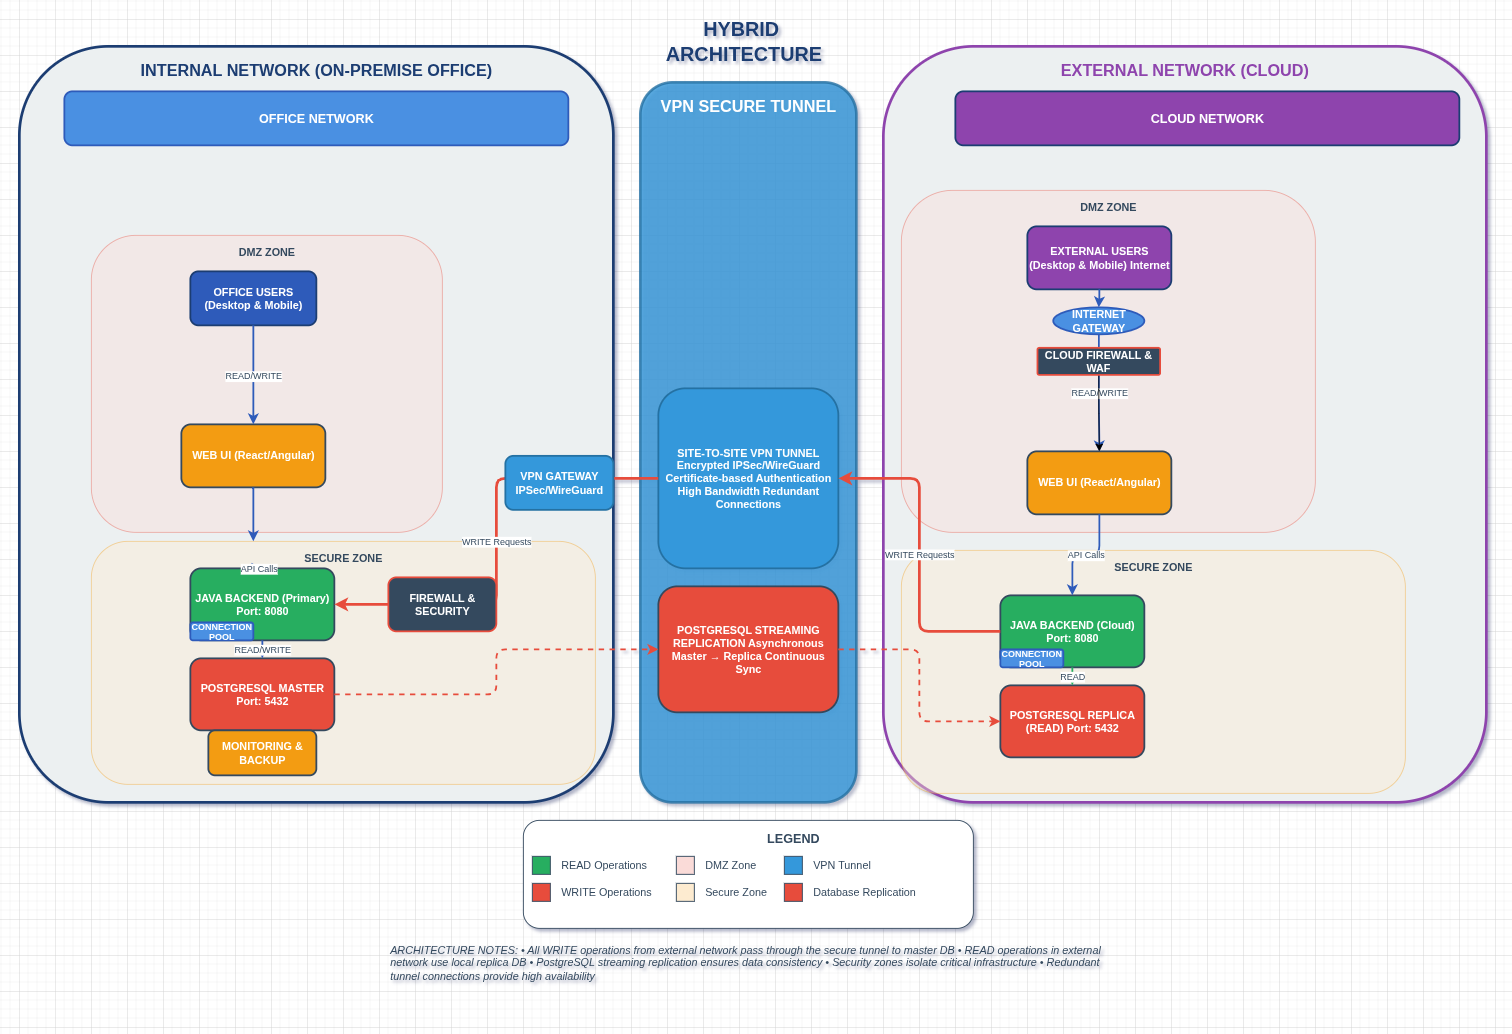

The diagram above was exported from draw.io. Its source (the exported page's mxGraphModel, read from the mxfile embedded in the PNG):
<mxGraphModel dx="3574" dy="2284" grid="1" gridSize="10" guides="1" tooltips="1" connect="1" arrows="1" fold="1" page="1" pageScale="1" pageWidth="1600" pageHeight="1200" background="#ffffff" math="0" shadow="0">
  <root>
    <mxCell id="0" />
    <mxCell id="1" parent="0" />
    <mxCell id="2" value="INTERNAL NETWORK (ON-PREMISE OFFICE)" style="rounded=1;whiteSpace=wrap;html=1;fillColor=#ECF0F1;strokeColor=#1C3D72;strokeWidth=3;fontSize=18;fontStyle=1;fontColor=#1C3D72;verticalAlign=top;spacingTop=10;dashed=0;" parent="1" vertex="1">
      <mxGeometry y="-90" width="660" height="840" as="geometry" />
    </mxCell>
    <mxCell id="3" value="VPN SECURE TUNNEL" style="rounded=1;whiteSpace=wrap;html=1;fillColor=#3498DB;strokeColor=#2471A3;strokeWidth=3;fontSize=18;fontStyle=1;fontColor=#FFFFFF;verticalAlign=top;spacingTop=10;opacity=80;" parent="1" vertex="1">
      <mxGeometry x="690" y="-50" width="240" height="800" as="geometry" />
    </mxCell>
    <mxCell id="4" value="EXTERNAL NETWORK (CLOUD)" style="rounded=1;whiteSpace=wrap;html=1;fillColor=#ECF0F1;strokeColor=#8E44AD;strokeWidth=3;fontSize=18;fontStyle=1;fontColor=#8E44AD;verticalAlign=top;spacingTop=10;" parent="1" vertex="1">
      <mxGeometry x="960" y="-90" width="670" height="840" as="geometry" />
    </mxCell>
    <mxCell id="5" value="OFFICE NETWORK" style="rounded=1;whiteSpace=wrap;html=1;fillColor=#4A90E2;strokeColor=#2E5BBA;strokeWidth=2;fontSize=14;fontStyle=1;fontColor=#FFFFFF;" parent="1" vertex="1">
      <mxGeometry x="50" y="-40" width="560" height="60" as="geometry" />
    </mxCell>
    <mxCell id="6" value="CLOUD NETWORK" style="rounded=1;whiteSpace=wrap;html=1;fillColor=#8E44AD;strokeColor=#1C3D72;strokeWidth=2;fontSize=14;fontStyle=1;fontColor=#FFFFFF;" parent="1" vertex="1">
      <mxGeometry x="1040" y="-40" width="560" height="60" as="geometry" />
    </mxCell>
    <mxCell id="7" value="DMZ ZONE" style="rounded=1;whiteSpace=wrap;html=1;fillColor=#FADBD8;strokeColor=#E74C3C;strokeWidth=1;fontSize=12;fontStyle=1;fontColor=#34495E;verticalAlign=top;spacingTop=5;opacity=40;" parent="1" vertex="1">
      <mxGeometry x="80" y="120" width="390" height="330" as="geometry" />
    </mxCell>
    <mxCell id="8" value="DMZ ZONE" style="rounded=1;whiteSpace=wrap;html=1;fillColor=#FADBD8;strokeColor=#E74C3C;strokeWidth=1;fontSize=12;fontStyle=1;fontColor=#34495E;verticalAlign=top;spacingTop=5;opacity=40;" parent="1" vertex="1">
      <mxGeometry x="980" y="70" width="460" height="380" as="geometry" />
    </mxCell>
    <mxCell id="9" value="SECURE ZONE" style="rounded=1;whiteSpace=wrap;html=1;fillColor=#FDEBD0;strokeColor=#F39C12;strokeWidth=1;fontSize=12;fontStyle=1;fontColor=#34495E;verticalAlign=top;spacingTop=5;opacity=40;" parent="1" vertex="1">
      <mxGeometry x="80" y="460" width="560" height="270" as="geometry" />
    </mxCell>
    <mxCell id="10" value="SECURE ZONE" style="rounded=1;whiteSpace=wrap;html=1;fillColor=#FDEBD0;strokeColor=#F39C12;strokeWidth=1;fontSize=12;fontStyle=1;fontColor=#34495E;verticalAlign=top;spacingTop=5;opacity=40;" parent="1" vertex="1">
      <mxGeometry x="980" y="470" width="560" height="270" as="geometry" />
    </mxCell>
    <mxCell id="11" value="OFFICE USERS (Desktop &amp;amp; Mobile)" style="rounded=1;whiteSpace=wrap;html=1;fillColor=#2E5BBA;strokeColor=#1C3D72;strokeWidth=2;fontSize=12;fontStyle=1;fontColor=#FFFFFF;" parent="1" vertex="1">
      <mxGeometry x="190" y="160" width="140" height="60" as="geometry" />
    </mxCell>
    <mxCell id="12" value="WEB UI (React/Angular)" style="rounded=1;whiteSpace=wrap;html=1;fillColor=#F39C12;strokeColor=#34495E;strokeWidth=2;fontSize=12;fontStyle=1;fontColor=#FFFFFF;" parent="1" vertex="1">
      <mxGeometry x="180" y="330" width="160" height="70" as="geometry" />
    </mxCell>
    <mxCell id="16" value="JAVA BACKEND (Primary) Port: 8080" style="rounded=1;whiteSpace=wrap;html=1;fillColor=#27AE60;strokeColor=#34495E;strokeWidth=2;fontSize=12;fontStyle=1;fontColor=#FFFFFF;" parent="1" vertex="1">
      <mxGeometry x="190" y="490" width="160" height="80" as="geometry" />
    </mxCell>
    <mxCell id="17" value="POSTGRESQL MASTER Port: 5432" style="rounded=1;whiteSpace=wrap;html=1;fillColor=#E74C3C;strokeColor=#34495E;strokeWidth=2;fontSize=12;fontStyle=1;fontColor=#FFFFFF;" parent="1" vertex="1">
      <mxGeometry x="190" y="590" width="160" height="80" as="geometry" />
    </mxCell>
    <mxCell id="18" value="CONNECTION POOL" style="rounded=1;whiteSpace=wrap;html=1;fillColor=#4A90E2;strokeColor=#2E5BBA;strokeWidth=2;fontSize=10;fontStyle=1;fontColor=#FFFFFF;" parent="1" vertex="1">
      <mxGeometry x="190" y="550" width="70" height="20" as="geometry" />
    </mxCell>
    <mxCell id="19" value="MONITORING &amp; BACKUP" style="rounded=1;whiteSpace=wrap;html=1;fillColor=#F39C12;strokeColor=#34495E;strokeWidth=2;fontSize=12;fontStyle=1;fontColor=#FFFFFF;" parent="1" vertex="1">
      <mxGeometry x="210" y="670" width="120" height="50" as="geometry" />
    </mxCell>
    <mxCell id="20" value="EXTERNAL USERS (Desktop &amp; Mobile) Internet" style="rounded=1;whiteSpace=wrap;html=1;fillColor=#8E44AD;strokeColor=#1C3D72;strokeWidth=2;fontSize=12;fontStyle=1;fontColor=#FFFFFF;" parent="1" vertex="1">
      <mxGeometry x="1120" y="110" width="160" height="70" as="geometry" />
    </mxCell>
    <mxCell id="21" value="WEB UI (React/Angular)" style="rounded=1;whiteSpace=wrap;html=1;fillColor=#F39C12;strokeColor=#34495E;strokeWidth=2;fontSize=12;fontStyle=1;fontColor=#FFFFFF;" parent="1" vertex="1">
      <mxGeometry x="1120.0000000000002" y="360" width="160" height="70" as="geometry" />
    </mxCell>
    <mxCell id="25" value="JAVA BACKEND (Cloud) Port: 8080" style="rounded=1;whiteSpace=wrap;html=1;fillColor=#27AE60;strokeColor=#34495E;strokeWidth=2;fontSize=12;fontStyle=1;fontColor=#FFFFFF;" parent="1" vertex="1">
      <mxGeometry x="1090" y="520" width="160" height="80" as="geometry" />
    </mxCell>
    <mxCell id="26" value="POSTGRESQL REPLICA (READ) Port: 5432" style="rounded=1;whiteSpace=wrap;html=1;fillColor=#E74C3C;strokeColor=#34495E;strokeWidth=2;fontSize=12;fontStyle=1;fontColor=#FFFFFF;" parent="1" vertex="1">
      <mxGeometry x="1090" y="620" width="160" height="80" as="geometry" />
    </mxCell>
    <mxCell id="27" value="CONNECTION POOL" style="rounded=1;whiteSpace=wrap;html=1;fillColor=#4A90E2;strokeColor=#2E5BBA;strokeWidth=2;fontSize=10;fontStyle=1;fontColor=#FFFFFF;" parent="1" vertex="1">
      <mxGeometry x="1090" y="580" width="70" height="20" as="geometry" />
    </mxCell>
    <mxCell id="30" value="SITE-TO-SITE VPN TUNNEL Encrypted IPSec/WireGuard Certificate-based Authentication High Bandwidth Redundant Connections" style="rounded=1;whiteSpace=wrap;html=1;fillColor=#3498DB;strokeColor=#2471A3;strokeWidth=2;fontSize=12;fontStyle=1;fontColor=#FFFFFF;" parent="1" vertex="1">
      <mxGeometry x="710" y="290" width="200" height="200" as="geometry" />
    </mxCell>
    <mxCell id="31" value="POSTGRESQL STREAMING REPLICATION Asynchronous Master → Replica Continuous Sync" style="rounded=1;whiteSpace=wrap;html=1;fillColor=#E74C3C;strokeColor=#34495E;strokeWidth=2;fontSize=12;fontStyle=1;fontColor=#FFFFFF;" parent="1" vertex="1">
      <mxGeometry x="710" y="510" width="200" height="140" as="geometry" />
    </mxCell>
    <mxCell id="32" value="READ/WRITE" style="edgeStyle=orthogonalEdgeStyle;rounded=1;html=1;exitX=0.5;exitY=1;entryX=0.5;entryY=0;fontSize=10;fontColor=#34495E;strokeColor=#2E5BBA;strokeWidth=2;" parent="1" source="11" target="12" edge="1">
      <mxGeometry relative="1" as="geometry" />
    </mxCell>
    <mxCell id="33" value="API Calls" style="edgeStyle=orthogonalEdgeStyle;rounded=1;html=1;exitX=0.5;exitY=1;entryX=0.5;entryY=0;fontSize=10;fontColor=#34495E;strokeColor=#2E5BBA;strokeWidth=2;" parent="1" target="16" edge="1">
      <mxGeometry relative="1" as="geometry">
        <mxPoint x="260" y="490" as="sourcePoint" />
      </mxGeometry>
    </mxCell>
    <mxCell id="34" value="READ/WRITE" style="edgeStyle=orthogonalEdgeStyle;rounded=1;html=1;exitX=0.5;exitY=1;entryX=0.5;entryY=0;fontSize=10;fontColor=#34495E;strokeColor=#2E5BBA;strokeWidth=2;" parent="1" source="16" target="17" edge="1">
      <mxGeometry relative="1" as="geometry" />
    </mxCell>
    <mxCell id="35" value="READ/WRITE" style="edgeStyle=orthogonalEdgeStyle;rounded=1;html=1;exitX=0.5;exitY=1;entryX=0.5;entryY=0;fontSize=10;fontColor=#34495E;strokeColor=#2E5BBA;strokeWidth=2;" parent="1" source="29" target="21" edge="1">
      <mxGeometry relative="1" as="geometry" />
    </mxCell>
    <mxCell id="36" value="API Calls" style="edgeStyle=orthogonalEdgeStyle;rounded=1;html=1;exitX=0.5;exitY=1;entryX=0.5;entryY=0;fontSize=10;fontColor=#34495E;strokeColor=#2E5BBA;strokeWidth=2;" parent="1" source="21" target="25" edge="1">
      <mxGeometry relative="1" as="geometry" />
    </mxCell>
    <mxCell id="37" value="READ" style="edgeStyle=orthogonalEdgeStyle;rounded=1;html=1;exitX=0.5;exitY=1;entryX=0.5;entryY=0;fontSize=10;fontColor=#34495E;strokeColor=#27AE60;strokeWidth=2;" parent="1" source="25" target="26" edge="1">
      <mxGeometry relative="1" as="geometry" />
    </mxCell>
    <mxCell id="38" value="" style="edgeStyle=orthogonalEdgeStyle;rounded=1;html=1;exitX=1;exitY=0.5;fontSize=10;fontColor=#34495E;strokeColor=#E74C3C;strokeWidth=2;dashed=1;" parent="1" source="17" target="31" edge="1">
      <mxGeometry relative="1" as="geometry" />
    </mxCell>
    <mxCell id="39" value="" style="edgeStyle=orthogonalEdgeStyle;rounded=1;html=1;entryX=0;entryY=0.5;fontSize=10;fontColor=#34495E;strokeColor=#E74C3C;strokeWidth=2;dashed=1;" parent="1" source="31" target="26" edge="1">
      <mxGeometry relative="1" as="geometry" />
    </mxCell>
    <mxCell id="40" value="WRITE Requests" style="edgeStyle=orthogonalEdgeStyle;rounded=1;html=1;exitX=0;exitY=0.5;entryX=1;entryY=0.5;fontSize=10;fontColor=#34495E;strokeColor=#E74C3C;strokeWidth=3;" parent="1" source="25" target="30" edge="1">
      <mxGeometry relative="1" as="geometry" />
    </mxCell>
    <mxCell id="41" value="WRITE Requests" style="edgeStyle=orthogonalEdgeStyle;rounded=1;html=1;exitX=0;exitY=0.5;entryX=1;entryY=0.5;fontSize=10;fontColor=#34495E;strokeColor=#E74C3C;strokeWidth=3;" parent="1" source="30" target="16" edge="1">
      <mxGeometry relative="1" as="geometry">
        <Array as="points">
          <mxPoint x="530" y="390" />
          <mxPoint x="530" y="530" />
        </Array>
      </mxGeometry>
    </mxCell>
    <mxCell id="42" value="HYBRID&amp;nbsp;&lt;div&gt;ARCHITECTURE&lt;/div&gt;" style="text;html=1;strokeColor=none;fillColor=none;align=center;verticalAlign=middle;whiteSpace=wrap;rounded=0;fontSize=22;fontStyle=1;fontColor=#1C3D72;" parent="1" vertex="1">
      <mxGeometry x="580" y="-110" width="450" height="30" as="geometry" />
    </mxCell>
    <mxCell id="43" value="" style="rounded=1;whiteSpace=wrap;html=1;fillColor=#FFFFFF;strokeColor=#34495E;strokeWidth=1;" parent="1" vertex="1">
      <mxGeometry x="560" y="770" width="500" height="120" as="geometry" />
    </mxCell>
    <mxCell id="44" value="LEGEND" style="text;html=1;strokeColor=none;fillColor=none;align=center;verticalAlign=middle;whiteSpace=wrap;rounded=0;fontSize=14;fontStyle=1;fontColor=#34495E;" parent="1" vertex="1">
      <mxGeometry x="810" y="780" width="100" height="20" as="geometry" />
    </mxCell>
    <mxCell id="45" value="" style="rounded=0;whiteSpace=wrap;html=1;fillColor=#27AE60;strokeColor=#34495E;strokeWidth=1;" parent="1" vertex="1">
      <mxGeometry x="570" y="810" width="20" height="20" as="geometry" />
    </mxCell>
    <mxCell id="46" value="READ Operations" style="text;html=1;strokeColor=none;fillColor=none;align=left;verticalAlign=middle;whiteSpace=wrap;rounded=0;fontSize=12;fontColor=#34495E;" parent="1" vertex="1">
      <mxGeometry x="600" y="810" width="120" height="20" as="geometry" />
    </mxCell>
    <mxCell id="47" value="" style="rounded=0;whiteSpace=wrap;html=1;fillColor=#E74C3C;strokeColor=#34495E;strokeWidth=1;" parent="1" vertex="1">
      <mxGeometry x="570" y="840" width="20" height="20" as="geometry" />
    </mxCell>
    <mxCell id="48" value="WRITE Operations" style="text;html=1;strokeColor=none;fillColor=none;align=left;verticalAlign=middle;whiteSpace=wrap;rounded=0;fontSize=12;fontColor=#34495E;" parent="1" vertex="1">
      <mxGeometry x="600" y="840" width="120" height="20" as="geometry" />
    </mxCell>
    <mxCell id="49" value="" style="rounded=0;whiteSpace=wrap;html=1;fillColor=#FADBD8;strokeColor=#34495E;strokeWidth=1;" parent="1" vertex="1">
      <mxGeometry x="730" y="810" width="20" height="20" as="geometry" />
    </mxCell>
    <mxCell id="50" value="DMZ Zone" style="text;html=1;strokeColor=none;fillColor=none;align=left;verticalAlign=middle;whiteSpace=wrap;rounded=0;fontSize=12;fontColor=#34495E;" parent="1" vertex="1">
      <mxGeometry x="760" y="810" width="80" height="20" as="geometry" />
    </mxCell>
    <mxCell id="51" value="" style="rounded=0;whiteSpace=wrap;html=1;fillColor=#FDEBD0;strokeColor=#34495E;strokeWidth=1;" parent="1" vertex="1">
      <mxGeometry x="730" y="840" width="20" height="20" as="geometry" />
    </mxCell>
    <mxCell id="52" value="Secure Zone" style="text;html=1;strokeColor=none;fillColor=none;align=left;verticalAlign=middle;whiteSpace=wrap;rounded=0;fontSize=12;fontColor=#34495E;" parent="1" vertex="1">
      <mxGeometry x="760" y="840" width="80" height="20" as="geometry" />
    </mxCell>
    <mxCell id="53" value="" style="rounded=0;whiteSpace=wrap;html=1;fillColor=#3498DB;strokeColor=#34495E;strokeWidth=1;" parent="1" vertex="1">
      <mxGeometry x="850" y="810" width="20" height="20" as="geometry" />
    </mxCell>
    <mxCell id="54" value="VPN Tunnel" style="text;html=1;strokeColor=none;fillColor=none;align=left;verticalAlign=middle;whiteSpace=wrap;rounded=0;fontSize=12;fontColor=#34495E;" parent="1" vertex="1">
      <mxGeometry x="880" y="810" width="80" height="20" as="geometry" />
    </mxCell>
    <mxCell id="55" value="" style="rounded=0;whiteSpace=wrap;html=1;fillColor=#E74C3C;strokeColor=#34495E;strokeWidth=1;" parent="1" vertex="1">
      <mxGeometry x="850" y="840" width="20" height="20" as="geometry" />
    </mxCell>
    <mxCell id="56" value="Database Replication" style="text;html=1;strokeColor=none;fillColor=none;align=left;verticalAlign=middle;whiteSpace=wrap;rounded=0;fontSize=12;fontColor=#34495E;" parent="1" vertex="1">
      <mxGeometry x="880" y="840" width="140" height="20" as="geometry" />
    </mxCell>
    <mxCell id="57" value="ARCHITECTURE NOTES: • All WRITE operations from external network pass through the secure tunnel to master DB • READ operations in external network use local replica DB • PostgreSQL streaming replication ensures data consistency • Security zones isolate critical infrastructure • Redundant tunnel connections provide high availability" style="text;html=1;strokeColor=none;fillColor=none;align=left;verticalAlign=top;whiteSpace=wrap;rounded=0;fontSize=12;fontColor=#34495E;fontStyle=2;" parent="1" vertex="1">
      <mxGeometry x="410" y="900" width="800" height="80" as="geometry" />
    </mxCell>
    <mxCell id="JM6YeEI7fPwDFWxGcah_-57" value="" style="edgeStyle=orthogonalEdgeStyle;rounded=1;html=1;exitX=0.5;exitY=1;entryX=0.5;entryY=0;fontSize=10;fontColor=#34495E;strokeColor=#2E5BBA;strokeWidth=2;" parent="1" source="12" edge="1">
      <mxGeometry relative="1" as="geometry">
        <mxPoint x="180" y="450" as="sourcePoint" />
        <mxPoint x="260" y="460" as="targetPoint" />
      </mxGeometry>
    </mxCell>
    <mxCell id="JM6YeEI7fPwDFWxGcah_-58" value="" style="edgeStyle=orthogonalEdgeStyle;rounded=1;html=1;exitX=0.5;exitY=1;entryX=0.5;entryY=0;fontSize=10;fontColor=#34495E;strokeColor=#2E5BBA;strokeWidth=2;" parent="1" source="20" target="29" edge="1">
      <mxGeometry relative="1" as="geometry">
        <mxPoint x="1080" y="360" as="sourcePoint" />
        <mxPoint x="1080" y="380" as="targetPoint" />
      </mxGeometry>
    </mxCell>
    <mxCell id="29" value="INTERNET GATEWAY" style="ellipse;whiteSpace=wrap;html=1;fillColor=#4A90E2;strokeColor=#2E5BBA;strokeWidth=2;fontSize=12;fontStyle=1;fontColor=#FFFFFF;" parent="1" vertex="1">
      <mxGeometry x="1148.75" y="200" width="101.25" height="30" as="geometry" />
    </mxCell>
    <mxCell id="JM6YeEI7fPwDFWxGcah_-61" value="" style="edgeStyle=orthogonalEdgeStyle;rounded=0;orthogonalLoop=1;jettySize=auto;html=1;" parent="1" source="23" target="21" edge="1">
      <mxGeometry relative="1" as="geometry" />
    </mxCell>
    <mxCell id="23" value="CLOUD FIREWALL &amp; WAF" style="rounded=1;whiteSpace=wrap;html=1;fillColor=#34495E;strokeColor=#E74C3C;strokeWidth=2;fontSize=12;fontStyle=1;fontColor=#FFFFFF;arcSize=7;" parent="1" vertex="1">
      <mxGeometry x="1131.25" y="245" width="136.25" height="30" as="geometry" />
    </mxCell>
    <mxCell id="15" value="VPN GATEWAY IPSec/WireGuard" style="rounded=1;whiteSpace=wrap;html=1;fillColor=#3498DB;strokeColor=#2471A3;strokeWidth=2;fontSize=12;fontStyle=1;fontColor=#FFFFFF;" parent="1" vertex="1">
      <mxGeometry x="540" y="365" width="120" height="60" as="geometry" />
    </mxCell>
    <mxCell id="14" value="FIREWALL &amp; SECURITY" style="rounded=1;whiteSpace=wrap;html=1;fillColor=#34495E;strokeColor=#E74C3C;strokeWidth=2;fontSize=12;fontStyle=1;fontColor=#FFFFFF;" parent="1" vertex="1">
      <mxGeometry x="410" y="500" width="120" height="60" as="geometry" />
    </mxCell>
  </root>
</mxGraphModel>